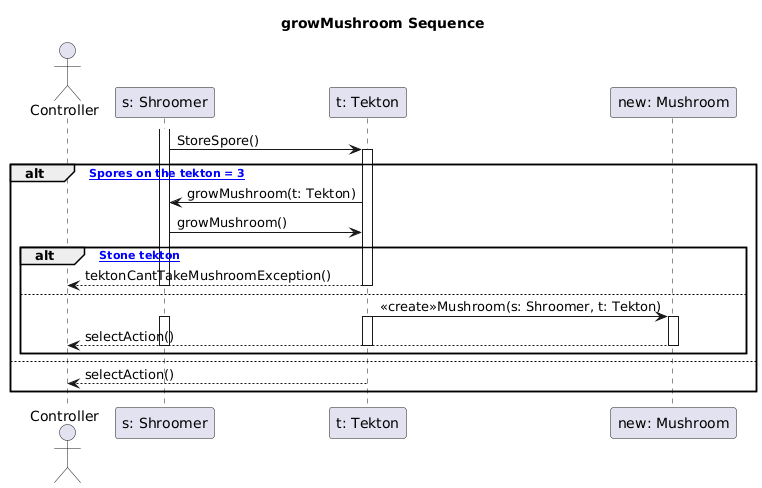

The diagram above was rendered by PlantUML. Its source (embedded in the PNG):
@startuml
title growMushroom Sequence
actor Controller as c
participant "s: Shroomer" as s
participant "t: Tekton" as t
participant "new: Mushroom" as mN

activate s
s -> t : StoreSpore()
activate t
alt [asd Spores on the tekton = 3]
t -> s : growMushroom(t: Tekton)
s -> t : growMushroom()
alt [asd Stone tekton]
t --> c : tektonCantTakeMushroomException()
else
deactivate s
deactivate t
t -> mN : <<create>>Mushroom(s: Shroomer, t: Tekton)
activate t
activate s
activate mN
mN --> c : selectAction()
deactivate mN
deactivate s
deactivate t
end
else
activate t
activate s
t --> c : selectAction()
deactivate s
deactivate t
end
@enduml